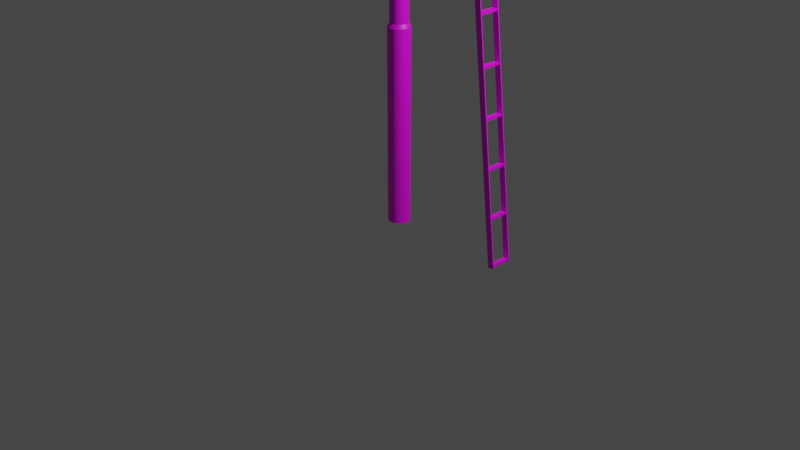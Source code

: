 # Source: RD_Sig_Sem_Pole_Lat_10m.blend  (saved by Blender 2.83.18; exported with 4.5.12 LTS)
import bpy
from mathutils import Matrix  # noqa: F401  (used for matrix-valued properties, if any)

bpy.ops.wm.read_factory_settings(use_empty=True)
scene = bpy.context.scene
scene.name = 'Scene'

# ---- collections
col_collection = bpy.data.collections.new('Collection'); scene.collection.children.link(col_collection)

# ---- images (referenced by path relative to the original .blend; pixels are not part of the script)
import os
ASSET_DIR = os.environ.get("B2B_ASSET_DIR", "")  # directory of the original .blend (textures are referenced by path, not embedded)
HERE = os.path.dirname(os.path.abspath(__file__))  # packed textures are extracted next to this script under _unpacked/

def load_image(name, relpath, width, height, colorspace="sRGB"):
    """Load a texture the original file referenced (path relative to the .blend, or extracted next to this script)."""
    p = next((c for c in (os.path.join(HERE, relpath), os.path.join(ASSET_DIR, relpath)) if relpath and os.path.exists(c)), "")
    if p:
        img = bpy.data.images.load(p, check_existing=True)
        img.name = name
    else:  # same state as the original file: an image datablock whose file is absent (Cycles renders it pink)
        img = bpy.data.images.new(name, width, height)
        img.source = "FILE"
        img.filepath = "//" + (relpath or name)
    img.colorspace_settings.name = colorspace
    return img
img_posttex_tga = load_image('PostTex.tga', 'PostTex.tga', 1024, 1024, 'sRGB')

# ---- materials (node trees are filled in below, after node groups)
mat_posttex = bpy.data.materials.new('PostTex')
mat_posttex.use_transparent_shadow = False

# ---- node groups
ng_auto_smooth = bpy.data.node_groups.new('Auto Smooth', 'GeometryNodeTree')
_s = ng_auto_smooth.interface.new_socket(name='Geometry', in_out='OUTPUT', socket_type='NodeSocketGeometry')
_s = ng_auto_smooth.interface.new_socket(name='Geometry', in_out='INPUT', socket_type='NodeSocketGeometry')
_s = ng_auto_smooth.interface.new_socket(name='Angle', in_out='INPUT', socket_type='NodeSocketFloat')
_s.subtype = 'ANGLE'
_s.min_value = 0.0
_s.max_value = 3.142
ng_auto_smooth.is_modifier = True
_N = ng_auto_smooth.nodes; _L = ng_auto_smooth.links
n0 = _N.new('NodeGroupOutput'); n0.name = 'Group Output'; n0.location = (480, -100)
n1 = _N.new('NodeGroupInput'); n1.name = 'Group Input'; n1.location = (-420, -300)
n2 = _N.new('NodeGroupInput'); n2.name = 'Group Input.001'; n2.location = (-60, -100)
n3 = _N.new('GeometryNodeSetShadeSmooth'); n3.name = 'Set Shade Smooth'; n3.location = (120, -100)
n3.domain = 'EDGE'
n4 = _N.new('GeometryNodeSetShadeSmooth'); n4.name = 'Set Shade Smooth.001'; n4.location = (300, -100)
n5 = _N.new('GeometryNodeInputMeshEdgeAngle'); n5.name = 'Edge Angle'; n5.location = (-420, -220)
n6 = _N.new('GeometryNodeInputEdgeSmooth'); n6.name = 'Is Edge Smooth'; n6.location = (-60, -160)
n7 = _N.new('GeometryNodeInputShadeSmooth'); n7.name = 'Is Face Smooth'; n7.location = (-240, -340)
n8 = _N.new('FunctionNodeBooleanMath'); n8.name = 'Boolean Math'; n8.location = (-60, -220)
n9 = _N.new('FunctionNodeCompare'); n9.name = 'Compare'; n9.location = (-240, -180)
n9.operation = 'LESS_EQUAL'
_L.new(n5.outputs[0], n9.inputs[0])
_L.new(n4.outputs[0], n0.inputs[0])
_L.new(n1.outputs[1], n9.inputs[1])
_L.new(n9.outputs[0], n8.inputs[0])
_L.new(n7.outputs[0], n8.inputs[1])
_L.new(n2.outputs[0], n3.inputs[0])
_L.new(n6.outputs[0], n3.inputs[1])
_L.new(n3.outputs[0], n4.inputs[0])
_L.new(n8.outputs[0], n3.inputs[2])
n0.is_active_output = True

# ---- material node trees
mat_posttex.use_nodes = True; mat_posttex.node_tree.nodes.clear()
_N = mat_posttex.node_tree.nodes; _L = mat_posttex.node_tree.links
n0 = _N.new('ShaderNodeBsdfPrincipled'); n0.name = 'Principled BSDF'; n0.location = (10, 300)
n0.distribution = 'GGX'
n0.subsurface_method = 'BURLEY'
n0.inputs[3].default_value = 1.45
n0.inputs[27].default_value = (0.0, 0.0, 0.0, 1.0)
n0.inputs[28].default_value = 1.0
n1 = _N.new('ShaderNodeOutputMaterial'); n1.name = 'Material Output'; n1.location = (300, 300)
n2 = _N.new('ShaderNodeTexImage'); n2.name = 'Image Texture'; n2.location = (-280, 278)
n2.image = img_posttex_tga
_L.new(n0.outputs[0], n1.inputs[0])
_L.new(n2.outputs[0], n0.inputs[0])
n1.is_active_output = True

# ---- world
world_world = bpy.data.worlds.new('World'); scene.world = world_world
world_world.use_nodes = True; world_world.node_tree.nodes.clear()
_N = world_world.node_tree.nodes; _L = world_world.node_tree.links
n0 = _N.new('ShaderNodeOutputWorld'); n0.name = 'World Output'; n0.location = (300, 300)
n1 = _N.new('ShaderNodeBackground'); n1.name = 'Background'; n1.location = (10, 300)
n1.inputs[0].default_value = (0.05088, 0.05088, 0.05088, 1.0)
_L.new(n1.outputs[0], n0.inputs[0])
n0.is_active_output = True
world_world.color = (0.05088, 0.05088, 0.05088)
world_world.use_sun_shadow = False
world_world.sun_shadow_jitter_overblur = 0.0

# ---- cameras
cam_camera = bpy.data.cameras.new('Camera')
cam_camera.clip_end = 100.0
cam_camera.ortho_scale = 7.314

# ---- lights
light_light = bpy.data.lights.new('Light', 'POINT')
light_light.transmission_factor = 0.0
light_light.energy = 1000.0
light_light.shadow_soft_size = 0.1
light_light.shadow_maximum_resolution = 0.006
light_light.use_absolute_resolution = True

# ---- meshes
me_circle_003 = bpy.data.meshes.new('Circle.003')
me_circle_003.from_pydata([(0.01488, 0.113, 0.0), (-0.01488, 0.113, 0.0), (-0.04362, 0.1053, 0.0), (-0.06939, 0.09043, 0.0), (-0.09043, 0.06939, 0.0), (-0.1053, 0.04362, 0.0), (-0.113, 0.01488, 0.0), (-0.113, -0.01488, 0.0), (-0.1053, -0.04362, 0.0), (-0.09043, -0.06939, 0.0), (-0.06939, -0.09043, 0.0), (-0.04362, -0.1053, 0.0), (-0.01488, -0.113, 0.0), (0.01488, -0.113, 0.0), (0.04362, -0.1053, 0.0), (0.06939, -0.09043, 0.0), (0.09043, -0.06939, 0.0), (0.1053, -0.04362, 0.0), (0.113, -0.01488, 0.0), (0.113, 0.01488, 0.0), (0.1053, 0.04362, 0.0), (0.09043, 0.06939, 0.0), (0.06939, 0.09043, 0.0), (0.04362, 0.1053, 0.0), (0.01488, 0.113, 2.0), (-0.01488, 0.113, 2.0), (-0.04362, 0.1053, 2.0), (-0.06939, 0.09043, 2.0), (-0.09043, 0.06939, 2.0), (-0.1053, 0.04362, 2.0), (-0.113, 0.01488, 2.0), (-0.113, -0.01488, 2.0), (-0.1053, -0.04362, 2.0), (-0.09043, -0.06939, 2.0), (-0.06939, -0.09043, 2.0), (-0.04362, -0.1053, 2.0), (-0.01488, -0.113, 2.0), (0.01488, -0.113, 2.0), (0.04362, -0.1053, 2.0), (0.06939, -0.09043, 2.0), (0.09043, -0.06939, 2.0), (0.1053, -0.04362, 2.0), (0.113, -0.01488, 2.0), (0.113, 0.01488, 2.0), (0.1053, 0.04362, 2.0), (0.09043, 0.06939, 2.0), (0.06939, 0.09043, 2.0), (0.04362, 0.1053, 2.0), (0.01221, 0.09271, 2.04), (-0.01221, 0.09271, 2.04), (-0.03578, 0.08639, 2.04), (-0.05692, 0.07419, 2.04), (-0.07419, 0.05692, 2.04), (-0.08639, 0.03578, 2.04), (-0.09271, 0.01221, 2.04), (-0.09271, -0.01221, 2.04), (-0.08639, -0.03578, 2.04), (-0.07419, -0.05692, 2.04), (-0.05692, -0.07419, 2.04), (-0.03578, -0.08639, 2.04), (-0.01221, -0.09271, 2.04), (0.01221, -0.09271, 2.04), (0.03578, -0.08639, 2.04), (0.05692, -0.07419, 2.04), (0.07419, -0.05692, 2.04), (0.08639, -0.03578, 2.04), (0.09271, -0.01221, 2.04), (0.09271, 0.01221, 2.04), (0.08639, 0.03578, 2.04), (0.07419, 0.05692, 2.04), (0.05692, 0.07419, 2.04), (0.03578, 0.08639, 2.04), (0.01221, 0.09271, 10.4), (-0.01221, 0.09271, 10.4), (-0.03578, 0.08639, 10.4), (-0.05692, 0.07419, 10.4), (-0.07419, 0.05692, 10.4), (-0.08639, 0.03578, 10.4), (-0.09271, 0.01221, 10.4), (-0.09271, -0.01221, 10.4), (-0.08639, -0.03578, 10.4), (-0.07419, -0.05692, 10.4), (-0.05692, -0.07419, 10.4), (-0.03578, -0.08639, 10.4), (-0.01221, -0.09271, 10.4), (0.01221, -0.09271, 10.4), (0.03578, -0.08639, 10.4), (0.05692, -0.07419, 10.4), (0.07419, -0.05692, 10.4), (0.08639, -0.03578, 10.4), (0.09271, -0.01221, 10.4), (0.09271, 0.01221, 10.4), (0.08639, 0.03578, 10.4), (0.07419, 0.05692, 10.4), (0.05692, 0.07419, 10.4), (0.03578, 0.08639, 10.4), (0.01366, 0.1038, 10.4), (-0.01366, 0.1038, 10.4), (-0.04005, 0.09669, 10.4), (-0.06371, 0.08303, 10.4), (-0.08303, 0.06371, 10.4), (-0.09669, 0.04005, 10.4), (-0.1038, 0.01366, 10.4), (-0.1038, -0.01366, 10.4), (-0.09669, -0.04005, 10.4), (-0.08303, -0.06371, 10.4), (-0.06371, -0.08303, 10.4), (-0.04005, -0.09669, 10.4), (-0.01366, -0.1038, 10.4), (0.01366, -0.1038, 10.4), (0.04005, -0.09669, 10.4), (0.06371, -0.08303, 10.4), (0.08303, -0.06371, 10.4), (0.09669, -0.04005, 10.4), (0.1038, -0.01366, 10.4), (0.1038, 0.01366, 10.4), (0.09669, 0.04005, 10.4), (0.08303, 0.06371, 10.4), (0.06371, 0.08303, 10.4), (0.04005, 0.09669, 10.4), (0.01366, 0.1038, 10.43), (-0.01366, 0.1038, 10.43), (-0.04005, 0.09669, 10.43), (-0.06371, 0.08303, 10.43), (-0.08303, 0.06371, 10.43), (-0.09669, 0.04005, 10.43), (-0.1038, 0.01366, 10.43), (-0.1038, -0.01366, 10.43), (-0.09669, -0.04005, 10.43), (-0.08303, -0.06371, 10.43), (-0.06371, -0.08303, 10.43), (-0.04005, -0.09669, 10.43), (-0.01366, -0.1038, 10.43), (0.01366, -0.1038, 10.43), (0.04005, -0.09669, 10.43), (0.06371, -0.08303, 10.43), (0.08303, -0.06371, 10.43), (0.09669, -0.04005, 10.43), (0.1038, -0.01366, 10.43), (0.1038, 0.01366, 10.43), (0.09669, 0.04005, 10.43), (0.08303, 0.06371, 10.43), (0.06371, 0.08303, 10.43), (0.04005, 0.09669, 10.43), (-1.49e-08, -3.353e-08, 10.52)], [], [(15, 39, 38, 14), (8, 32, 31, 7), (23, 47, 46, 22), (1, 25, 24, 0), (16, 40, 39, 15), (9, 33, 32, 8), (0, 24, 47, 23), (2, 26, 25, 1), (17, 41, 40, 16), (10, 34, 33, 9), (3, 27, 26, 2), (18, 42, 41, 17), (11, 35, 34, 10), (4, 28, 27, 3), (19, 43, 42, 18), (12, 36, 35, 11), (5, 29, 28, 4), (20, 44, 43, 19), (13, 37, 36, 12), (6, 30, 29, 5), (21, 45, 44, 20), (14, 38, 37, 13), (7, 31, 30, 6), (22, 46, 45, 21), (30, 54, 53, 29), (45, 69, 68, 44), (38, 62, 61, 37), (31, 55, 54, 30), (46, 70, 69, 45), (39, 63, 62, 38), (32, 56, 55, 31), (47, 71, 70, 46), (25, 49, 48, 24), (40, 64, 63, 39), (33, 57, 56, 32), (24, 48, 71, 47), (26, 50, 49, 25), (41, 65, 64, 40), (34, 58, 57, 33), (27, 51, 50, 26), (42, 66, 65, 41), (35, 59, 58, 34), (28, 52, 51, 27), (43, 67, 66, 42), (36, 60, 59, 35), (29, 53, 52, 28), (44, 68, 67, 43), (37, 61, 60, 36), (65, 89, 88, 64), (58, 82, 81, 57), (51, 75, 74, 50), (66, 90, 89, 65), (59, 83, 82, 58), (52, 76, 75, 51), (67, 91, 90, 66), (60, 84, 83, 59), (53, 77, 76, 52), (68, 92, 91, 67), (61, 85, 84, 60), (54, 78, 77, 53), (69, 93, 92, 68), (62, 86, 85, 61), (55, 79, 78, 54), (70, 94, 93, 69), (63, 87, 86, 62), (56, 80, 79, 55), (71, 95, 94, 70), (49, 73, 72, 48), (64, 88, 87, 63), (57, 81, 80, 56), (48, 72, 95, 71), (50, 74, 73, 49), (81, 105, 104, 80), (72, 96, 119, 95), (74, 98, 97, 73), (89, 113, 112, 88), (82, 106, 105, 81), (75, 99, 98, 74), (90, 114, 113, 89), (83, 107, 106, 82), (76, 100, 99, 75), (91, 115, 114, 90), (84, 108, 107, 83), (77, 101, 100, 76), (92, 116, 115, 91), (85, 109, 108, 84), (78, 102, 101, 77), (93, 117, 116, 92), (86, 110, 109, 85), (79, 103, 102, 78), (94, 118, 117, 93), (87, 111, 110, 86), (80, 104, 103, 79), (95, 119, 118, 94), (73, 97, 96, 72), (88, 112, 111, 87), (116, 140, 139, 115), (109, 133, 132, 108), (102, 126, 125, 101), (117, 141, 140, 116), (110, 134, 133, 109), (103, 127, 126, 102), (118, 142, 141, 117), (111, 135, 134, 110), (104, 128, 127, 103), (119, 143, 142, 118), (97, 121, 120, 96), (112, 136, 135, 111), (105, 129, 128, 104), (96, 120, 143, 119), (98, 122, 121, 97), (113, 137, 136, 112), (106, 130, 129, 105), (99, 123, 122, 98), (114, 138, 137, 113), (107, 131, 130, 106), (100, 124, 123, 99), (115, 139, 138, 114), (108, 132, 131, 107), (101, 125, 124, 100), (120, 121, 144), (121, 122, 144), (122, 123, 144), (123, 124, 144), (124, 125, 144), (125, 126, 144), (126, 127, 144), (127, 128, 144), (128, 129, 144), (129, 130, 144), (130, 131, 144), (131, 132, 144), (132, 133, 144), (133, 134, 144), (134, 135, 144), (135, 136, 144), (136, 137, 144), (137, 138, 144), (138, 139, 144), (144, 139, 140), (140, 141, 144), (141, 142, 144), (142, 143, 144), (143, 120, 144)])
me_circle_003.polygons.foreach_set('use_smooth', [True] * 144)
_uv = me_circle_003.uv_layers.new(name='UVMap')
_uv.uv.foreach_set('vector', [0.07133, -0.6961, 0.07133, 1.989, 0.09665, 1.987, 0.09665, -0.6984, 0.06124, -0.697, 0.06124, 1.988, 0.09225, 1.987, 0.09225, -0.6987, 0.1698, -0.6995, 0.1698, 1.986, 0.1352, 1.987, 0.1352, -0.6987, 0.2402, -0.6987, 0.2402, 1.987, 0.2056, 1.986, 0.2056, -0.6995, 0.2376, -0.7001, 0.2376, 1.985, 0.2686, 1.987, 0.2686, -0.6984, 0.03592, -0.6947, 0.03592, 1.991, 0.06124, 1.988, 0.06124, -0.697, 0.2056, -0.6995, 0.2056, 1.986, 0.1698, 1.986, 0.1698, -0.6995, 0.2712, -0.697, 0.2712, 1.988, 0.2402, 1.987, 0.2402, -0.6987, 0.203, -0.7009, 0.203, 1.984, 0.2376, 1.985, 0.2376, -0.7001, 0.2326, -0.7001, 0.2326, 1.985, 0.2636, 1.987, 0.2636, -0.6984, 0.2965, -0.6947, 0.2965, 1.991, 0.2712, 1.988, 0.2712, -0.697, 0.1672, -0.7009, 0.1672, 1.984, 0.203, 1.984, 0.203, -0.7009, 0.198, -0.7009, 0.198, 1.984, 0.2326, 1.985, 0.2326, -0.7001, 0.1972, -0.6987, 0.1972, 1.987, 0.2282, 1.988, 0.2282, -0.697, 0.1326, -0.7001, 0.1326, 1.985, 0.1672, 1.984, 0.1672, -0.7009, 0.1622, -0.7009, 0.1622, 1.984, 0.198, 1.984, 0.198, -0.7009, 0.1626, -0.6995, 0.1626, 1.986, 0.1972, 1.987, 0.1972, -0.6987, 0.1016, -0.6984, 0.1016, 1.987, 0.1326, 1.985, 0.1326, -0.7001, 0.1277, -0.7001, 0.1277, 1.985, 0.1622, 1.984, 0.1622, -0.7009, 0.1268, -0.6995, 0.1268, 1.986, 0.1626, 1.986, 0.1626, -0.6995, 0.07631, -0.6961, 0.07631, 1.989, 0.1016, 1.987, 0.1016, -0.6984, 0.09665, -0.6984, 0.09665, 1.987, 0.1277, 1.985, 0.1277, -0.7001, 0.09225, -0.6987, 0.09225, 1.987, 0.1268, 1.986, 0.1268, -0.6995, 0.1352, -0.6987, 0.1352, 1.987, 0.1042, 1.988, 0.1042, -0.697, 0.1268, 1.986, 0.1301, 2.042, 0.1594, 2.042, 0.1626, 1.986, 0.1042, 1.988, 0.1192, 2.044, 0.09844, 2.045, 0.07889, 1.991, 0.09665, 1.987, 0.1116, 2.042, 0.1371, 2.041, 0.1277, 1.985, 0.09225, 1.987, 0.1017, 2.042, 0.1301, 2.042, 0.1268, 1.986, 0.1352, 1.987, 0.1446, 2.042, 0.1192, 2.044, 0.1042, 1.988, 0.07133, 1.989, 0.09088, 2.044, 0.1116, 2.042, 0.09665, 1.987, 0.06124, 1.988, 0.07624, 2.044, 0.1017, 2.042, 0.09225, 1.987, 0.1698, 1.986, 0.173, 2.042, 0.1446, 2.042, 0.1352, 1.987, 0.2402, 1.987, 0.2308, 2.042, 0.2024, 2.042, 0.2056, 1.986, 0.2376, 1.985, 0.2282, 2.041, 0.2536, 2.042, 0.2686, 1.987, 0.03592, 1.991, 0.05548, 2.045, 0.07624, 2.044, 0.06124, 1.988, 0.2056, 1.986, 0.2024, 2.042, 0.173, 2.042, 0.1698, 1.986, 0.2712, 1.988, 0.2562, 2.044, 0.2308, 2.042, 0.2402, 1.987, 0.203, 1.984, 0.1998, 2.04, 0.2282, 2.041, 0.2376, 1.985, 0.2326, 1.985, 0.2232, 2.041, 0.2486, 2.042, 0.2636, 1.987, 0.2282, 1.988, 0.2132, 2.044, 0.234, 2.045, 0.2536, 1.991, 0.1672, 1.984, 0.1704, 2.04, 0.1998, 2.04, 0.203, 1.984, 0.198, 1.984, 0.1948, 2.04, 0.2232, 2.041, 0.2326, 1.985, 0.1972, 1.987, 0.1878, 2.042, 0.2132, 2.044, 0.2282, 1.988, 0.1326, 1.985, 0.1421, 2.041, 0.1704, 2.04, 0.1672, 1.984, 0.1622, 1.984, 0.1655, 2.04, 0.1948, 2.04, 0.198, 1.984, 0.1626, 1.986, 0.1594, 2.042, 0.1878, 2.042, 0.1972, 1.987, 0.1016, 1.987, 0.1166, 2.042, 0.1421, 2.041, 0.1326, 1.985, 0.1277, 1.985, 0.1371, 2.041, 0.1655, 2.04, 0.1622, 1.984, 0.4957, -5.421, 0.4957, 4.164, 0.5222, 4.165, 0.5222, -5.421, 0.5068, -5.416, 0.5068, 4.17, 0.5306, 4.171, 0.5306, -5.415, 0.4052, 4.169, 0.4052, -5.416, 0.3858, -5.418, 0.3858, 4.168, 0.4682, -5.421, 0.4682, 4.164, 0.4957, 4.164, 0.4957, -5.421, 0.4802, -5.417, 0.4802, 4.169, 0.5068, 4.17, 0.5068, -5.416, 0.429, 4.171, 0.429, -5.415, 0.4052, -5.416, 0.4052, 4.169, 0.4417, -5.421, 0.4417, 4.165, 0.4682, 4.164, 0.4682, -5.421, 0.4528, -5.417, 0.4528, 4.169, 0.4802, 4.169, 0.4802, -5.417, 0.4555, 4.171, 0.4555, -5.415, 0.429, -5.415, 0.429, 4.171, 0.4179, -5.42, 0.4179, 4.166, 0.4417, 4.165, 0.4417, -5.421, 0.4263, -5.416, 0.4263, 4.17, 0.4528, 4.169, 0.4528, -5.417, 0.483, 4.171, 0.483, -5.415, 0.4555, -5.415, 0.4555, 4.171, 0.3893, 4.169, 0.3893, -5.416, 0.3698, -5.418, 0.3698, 4.168, 0.4025, -5.415, 0.4025, 4.171, 0.4263, 4.17, 0.4263, -5.416, 0.5095, 4.171, 0.5095, -5.415, 0.483, -5.415, 0.483, 4.171, 0.413, 4.171, 0.413, -5.415, 0.3893, -5.416, 0.3893, 4.169, 0.3831, -5.413, 0.3831, 4.172, 0.4025, 4.171, 0.4025, -5.415, 0.5333, 4.169, 0.5333, -5.416, 0.5095, -5.415, 0.5095, 4.171, 0.4396, 4.171, 0.4396, -5.415, 0.413, -5.415, 0.413, 4.171, 0.4936, 4.171, 0.4936, -5.415, 0.467, -5.415, 0.467, 4.171, 0.5222, -5.421, 0.5222, 4.165, 0.546, 4.166, 0.546, -5.42, 0.5527, 4.168, 0.5527, -5.418, 0.5333, -5.416, 0.5333, 4.169, 0.467, 4.171, 0.467, -5.415, 0.4396, -5.415, 0.4396, 4.171, 0.5173, 4.169, 0.5173, -5.416, 0.4936, -5.415, 0.4936, 4.171, 0.9411, 0.1914, 0.9535, 0.1931, 0.9535, 0.1617, 0.9411, 0.1634, 0.7728, 0.09206, 0.7651, 0.08189, 0.7434, 0.1041, 0.7533, 0.1119, 0.8231, 0.07076, 0.8214, 0.05805, 0.7917, 0.06618, 0.7965, 0.07802, 0.7728, 0.2627, 0.7651, 0.2729, 0.7917, 0.2886, 0.7965, 0.2768, 0.934, 0.2186, 0.9456, 0.2235, 0.9535, 0.1931, 0.9411, 0.1914, 0.8505, 0.07076, 0.8522, 0.05805, 0.8214, 0.05805, 0.8231, 0.07076, 0.7533, 0.2429, 0.7434, 0.2507, 0.7651, 0.2729, 0.7728, 0.2627, 0.9202, 0.2429, 0.9302, 0.2507, 0.9456, 0.2235, 0.934, 0.2186, 0.877, 0.07802, 0.8818, 0.06618, 0.8522, 0.05805, 0.8505, 0.07076, 0.7396, 0.2186, 0.728, 0.2235, 0.7434, 0.2507, 0.7533, 0.2429, 0.9008, 0.2627, 0.9085, 0.2729, 0.9302, 0.2507, 0.9202, 0.2429, 0.9008, 0.09206, 0.9085, 0.08189, 0.8818, 0.06618, 0.877, 0.07802, 0.7325, 0.1914, 0.7201, 0.1931, 0.728, 0.2235, 0.7396, 0.2186, 0.877, 0.2768, 0.8818, 0.2886, 0.9085, 0.2729, 0.9008, 0.2627, 0.9202, 0.1119, 0.9302, 0.1041, 0.9085, 0.08189, 0.9008, 0.09206, 0.7325, 0.1634, 0.7201, 0.1617, 0.7201, 0.1931, 0.7325, 0.1914, 0.8505, 0.284, 0.8522, 0.2968, 0.8818, 0.2886, 0.877, 0.2768, 0.934, 0.1362, 0.9456, 0.1313, 0.9302, 0.1041, 0.9202, 0.1119, 0.7396, 0.1362, 0.728, 0.1313, 0.7201, 0.1617, 0.7325, 0.1634, 0.8231, 0.284, 0.8214, 0.2968, 0.8522, 0.2968, 0.8505, 0.284, 0.9411, 0.1634, 0.9535, 0.1617, 0.9456, 0.1313, 0.934, 0.1362, 0.7533, 0.1119, 0.7434, 0.1041, 0.728, 0.1313, 0.7396, 0.1362, 0.7965, 0.07802, 0.7917, 0.06618, 0.7651, 0.08189, 0.7728, 0.09206, 0.7965, 0.2768, 0.7917, 0.2886, 0.8214, 0.2968, 0.8231, 0.284, 0.8609, 0.8254, 0.8312, 0.8254, 0.8325, 0.8526, 0.8621, 0.8526, 0.8621, 0.706, 0.8325, 0.706, 0.8331, 0.7364, 0.8628, 0.7364, 0.8628, 0.3766, 0.8331, 0.3766, 0.8331, 0.408, 0.8628, 0.408, 0.722, 0.51, 0.7516, 0.51, 0.7534, 0.4878, 0.7238, 0.4878, 0.8609, 0.6788, 0.8312, 0.6788, 0.8325, 0.706, 0.8621, 0.706, 0.8621, 0.3462, 0.8325, 0.3462, 0.8331, 0.3766, 0.8628, 0.3766, 0.7207, 0.5372, 0.7504, 0.5372, 0.7516, 0.51, 0.722, 0.51, 0.8591, 0.6566, 0.8295, 0.6566, 0.8312, 0.6788, 0.8609, 0.6788, 0.8609, 0.319, 0.8312, 0.319, 0.8325, 0.3462, 0.8621, 0.3462, 0.7201, 0.5676, 0.7497, 0.5676, 0.7504, 0.5372, 0.7207, 0.5372, 0.7207, 0.6294, 0.7504, 0.6294, 0.7497, 0.599, 0.7201, 0.599, 0.8621, 0.9447, 0.8325, 0.9447, 0.8312, 0.972, 0.8609, 0.972, 0.8591, 0.2968, 0.8295, 0.2968, 0.8312, 0.319, 0.8609, 0.319, 0.7201, 0.599, 0.7497, 0.599, 0.7497, 0.5676, 0.7201, 0.5676, 0.722, 0.6566, 0.7516, 0.6566, 0.7504, 0.6294, 0.7207, 0.6294, 0.8628, 0.9144, 0.8331, 0.9144, 0.8325, 0.9447, 0.8621, 0.9447, 0.8621, 0.7982, 0.8325, 0.7982, 0.8312, 0.8254, 0.8609, 0.8254, 0.8609, 0.4656, 0.8312, 0.4656, 0.8295, 0.4878, 0.8591, 0.4878, 0.8628, 0.8829, 0.8331, 0.8829, 0.8331, 0.9144, 0.8628, 0.9144, 0.8628, 0.7678, 0.8331, 0.7678, 0.8325, 0.7982, 0.8621, 0.7982, 0.8621, 0.4383, 0.8325, 0.4383, 0.8312, 0.4656, 0.8609, 0.4656, 0.8621, 0.8526, 0.8325, 0.8526, 0.8331, 0.8829, 0.8628, 0.8829, 0.8628, 0.7364, 0.8331, 0.7364, 0.8331, 0.7678, 0.8628, 0.7678, 0.8628, 0.408, 0.8331, 0.408, 0.8325, 0.4383, 0.8621, 0.4383, 0.7497, 0.599, 0.7504, 0.6294, 0.8628, 0.5833, 0.7504, 0.6294, 0.7516, 0.6566, 0.8628, 0.5833, 0.8295, 0.4878, 0.8312, 0.4656, 0.7201, 0.3923, 0.8312, 0.4656, 0.8325, 0.4383, 0.7201, 0.3923, 0.8325, 0.4383, 0.8331, 0.408, 0.7201, 0.3923, 0.8331, 0.408, 0.8331, 0.3766, 0.7201, 0.3923, 0.8331, 0.3766, 0.8325, 0.3462, 0.7201, 0.3923, 0.8325, 0.3462, 0.8312, 0.319, 0.7201, 0.3923, 0.8312, 0.319, 0.8295, 0.2968, 0.7201, 0.3923, 0.8312, 0.8254, 0.8325, 0.7982, 0.7201, 0.7521, 0.8325, 0.7982, 0.8331, 0.7678, 0.7201, 0.7521, 0.8331, 0.7678, 0.8331, 0.7364, 0.7201, 0.7521, 0.8331, 0.7364, 0.8325, 0.706, 0.7201, 0.7521, 0.8325, 0.706, 0.8312, 0.6788, 0.7201, 0.7521, 0.8312, 0.6788, 0.8295, 0.6566, 0.7201, 0.7521, 0.8312, 0.972, 0.8325, 0.9447, 0.7201, 0.8987, 0.8325, 0.9447, 0.8331, 0.9144, 0.7201, 0.8987, 0.8331, 0.9144, 0.8331, 0.8829, 0.7201, 0.8987, 0.8331, 0.8829, 0.8325, 0.8526, 0.7201, 0.8987, 0.7201, 0.8987, 0.8325, 0.8526, 0.8312, 0.8254, 0.7534, 0.4878, 0.7516, 0.51, 0.8628, 0.5833, 0.7516, 0.51, 0.7504, 0.5372, 0.8628, 0.5833, 0.7504, 0.5372, 0.7497, 0.5676, 0.8628, 0.5833, 0.7497, 0.5676, 0.7497, 0.599, 0.8628, 0.5833])
me_circle_003.materials.append(mat_posttex)
me_circle_003.use_remesh_fix_poles = True
me_circle_003.use_remesh_preserve_attributes = False
me_circle_003.use_mirror_vertex_groups = False
me_circle_003.update()
me_circle_002 = bpy.data.meshes.new('Circle.002')
me_circle_002.from_pydata([(0.01221, 0.09271, -0.02758), (-0.01221, 0.09271, -0.02758), (-0.03578, 0.08639, -0.02758), (-0.05692, 0.07419, -0.02758), (-0.07419, 0.05692, -0.02758), (-0.08639, 0.03578, -0.02758), (-0.09271, 0.01221, -0.02758), (-0.09271, -0.01221, -0.02758), (-0.08639, -0.03578, -0.02758), (-0.07419, -0.05692, -0.02758), (-0.05692, -0.07419, -0.02758), (-0.03578, -0.08639, -0.02758), (-0.01221, -0.09271, -0.02758), (0.01221, -0.09271, -0.02758), (0.03578, -0.08639, -0.02758), (0.05692, -0.07419, -0.02758), (0.07419, -0.05692, -0.02758), (0.08639, -0.03578, -0.02758), (0.09271, -0.01221, -0.02758), (0.09271, 0.01221, -0.02758), (0.08639, 0.03578, -0.02758), (0.07419, 0.05692, -0.02758), (0.05692, 0.07419, -0.02758), (0.03578, 0.08639, -0.02758), (0.01221, 0.09271, 1.669e-06), (-0.01221, 0.09271, 1.669e-06), (-0.03578, 0.08639, 1.669e-06), (-0.05692, 0.07419, 1.669e-06), (-0.07419, 0.05692, 1.669e-06), (-0.08639, 0.03578, 1.669e-06), (-0.09271, 0.01221, 1.669e-06), (-0.09271, -0.01221, 1.669e-06), (-0.08639, -0.03578, 1.669e-06), (-0.07419, -0.05692, 1.669e-06), (-0.05692, -0.07419, 1.669e-06), (-0.03578, -0.08639, 1.669e-06), (-0.01221, -0.09271, 1.669e-06), (0.01221, -0.09271, 1.669e-06), (0.03578, -0.08639, 1.669e-06), (0.05692, -0.07419, 1.669e-06), (0.07419, -0.05692, 1.669e-06), (0.08639, -0.03578, 1.669e-06), (0.09271, -0.01221, 1.669e-06), (0.09271, 0.01221, 1.669e-06), (0.08639, 0.03578, 1.669e-06), (0.07419, 0.05692, 1.669e-06), (0.05692, 0.07419, 1.669e-06), (0.03578, 0.08639, 1.669e-06), (0.01406, 0.1068, -0.02758), (-0.01406, 0.1068, -0.02758), (-0.04121, 0.09948, -0.02758), (-0.06555, 0.08543, -0.02758), (-0.08543, 0.06555, -0.02758), (-0.09948, 0.04121, -0.02758), (-0.1068, 0.01406, -0.02758), (-0.1068, -0.01406, -0.02758), (-0.09948, -0.04121, -0.02758), (-0.08543, -0.06555, -0.02758), (-0.06555, -0.08543, -0.02758), (-0.04121, -0.09948, -0.02758), (-0.01406, -0.1068, -0.02758), (0.01406, -0.1068, -0.02758), (0.04121, -0.09948, -0.02758), (0.06555, -0.08543, -0.02758), (0.08543, -0.06555, -0.02758), (0.09948, -0.04121, -0.02758), (0.1068, -0.01406, -0.02758), (0.1068, 0.01406, -0.02758), (0.09948, 0.04121, -0.02758), (0.08543, 0.06555, -0.02758), (0.06555, 0.08543, -0.02758), (0.04121, 0.09948, -0.02758), (0.01406, 0.1068, 1.669e-06), (-0.01406, 0.1068, 1.669e-06), (-0.04121, 0.09948, 1.669e-06), (-0.06555, 0.08543, 1.669e-06), (-0.08543, 0.06555, 1.669e-06), (-0.09948, 0.04121, 1.669e-06), (-0.1068, 0.01406, 1.669e-06), (-0.1068, -0.01406, 1.669e-06), (-0.09948, -0.04121, 1.669e-06), (-0.08543, -0.06555, 1.669e-06), (-0.06555, -0.08543, 1.669e-06), (-0.04121, -0.09948, 1.669e-06), (-0.01406, -0.1068, 1.669e-06), (0.01406, -0.1068, 1.669e-06), (0.04121, -0.09948, 1.669e-06), (0.06555, -0.08543, 1.669e-06), (0.08543, -0.06555, 1.669e-06), (0.09948, -0.04121, 1.669e-06), (0.1068, -0.01406, 1.669e-06), (0.1068, 0.01406, 1.669e-06), (0.09948, 0.04121, 1.669e-06), (0.08543, 0.06555, 1.669e-06), (0.06555, 0.08543, 1.669e-06), (0.04121, 0.09948, 1.669e-06), (0.01354, -0.2389, -0.02758), (-0.01354, -0.2389, -0.02758), (0.01354, -0.2389, 1.669e-06), (-0.01354, -0.2389, 1.669e-06)], [(16, 40), (41, 17), (9, 33), (34, 10), (2, 26), (27, 3), (42, 18), (35, 11), (28, 4), (43, 19), (36, 12), (29, 5), (44, 20), (37, 13), (30, 6), (45, 21), (38, 14), (31, 7), (46, 22), (39, 15), (32, 8), (47, 23), (0, 24), (25, 1)], [(65, 89, 88, 64), (58, 82, 81, 57), (51, 75, 74, 50), (66, 90, 89, 65), (59, 83, 82, 58), (52, 76, 75, 51), (67, 91, 90, 66), (60, 84, 83, 59), (53, 77, 76, 52), (68, 92, 91, 67), (85, 98, 96, 61), (54, 78, 77, 53), (69, 93, 92, 68), (62, 86, 85, 61), (55, 79, 78, 54), (70, 94, 93, 69), (63, 87, 86, 62), (56, 80, 79, 55), (71, 95, 94, 70), (49, 73, 72, 48), (64, 88, 87, 63), (57, 81, 80, 56), (48, 72, 95, 71), (50, 74, 73, 49), (2, 50, 49, 1), (28, 76, 77, 29), (16, 64, 63, 15), (42, 90, 91, 43), (3, 51, 50, 2), (29, 77, 78, 30), (17, 65, 64, 16), (43, 91, 92, 44), (4, 52, 51, 3), (30, 78, 79, 31), (18, 66, 65, 17), (44, 92, 93, 45), (5, 53, 52, 4), (31, 79, 80, 32), (19, 67, 66, 18), (45, 93, 94, 46), (6, 54, 53, 5), (32, 80, 81, 33), (20, 68, 67, 19), (46, 94, 95, 47), (7, 55, 54, 6), (33, 81, 82, 34), (21, 69, 68, 20), (47, 95, 72, 24), (8, 56, 55, 7), (34, 82, 83, 35), (22, 70, 69, 21), (9, 57, 56, 8), (35, 83, 84, 36), (23, 71, 70, 22), (10, 58, 57, 9), (36, 84, 85, 37), (0, 48, 71, 23), (11, 59, 58, 10), (37, 85, 86, 38), (24, 72, 73, 25), (12, 60, 59, 11), (38, 86, 87, 39), (25, 73, 74, 26), (13, 61, 60, 12), (39, 87, 88, 40), (26, 74, 75, 27), (14, 62, 61, 13), (40, 88, 89, 41), (1, 49, 48, 0), (27, 75, 76, 28), (15, 63, 62, 14), (41, 89, 90, 42), (96, 98, 99, 97), (84, 99, 98, 85), (60, 97, 99, 84), (61, 96, 97, 60)])
me_circle_002.polygons.foreach_set('use_smooth', [True] * 76)
_uv = me_circle_002.uv_layers.new(name='UVMap')
_uv.uv.foreach_set('vector', [0.9398, 0.03512, 1.0, 0.03512, 1.0, 0.0, 0.9398, 1.615e-08, 0.9398, 0.9761, 1.0, 0.9761, 1.0, 0.9247, 0.9398, 0.9247, 0.9398, 0.5806, 1.0, 0.5806, 1.0, 0.5196, 0.9398, 0.5196, 0.9398, 0.08194, 1.0, 0.08194, 1.0, 0.03512, 0.9398, 0.03512, 0.5305, 0.6909, 0.5907, 0.6909, 0.5907, 0.6381, 0.5305, 0.6381, 0.9398, 0.6394, 1.0, 0.6394, 1.0, 0.5806, 0.9398, 0.5806, 0.9398, 0.1373, 1.0, 0.1373, 1.0, 0.08194, 0.9398, 0.08194, 0.5305, 0.7498, 0.5907, 0.7498, 0.5907, 0.6909, 0.5305, 0.6909, 0.9398, 0.6922, 1.0, 0.6922, 1.0, 0.6394, 0.9398, 0.6394, 0.9398, 0.1973, 1.0, 0.1973, 1.0, 0.1373, 0.9398, 0.1373, 0.4101, 0.6381, 0.4101, 0.8977, 0.4703, 0.8977, 0.4703, 0.6381, 0.9398, 0.7463, 1.0, 0.7463, 1.0, 0.6922, 0.9398, 0.6922, 0.9398, 0.258, 1.0, 0.258, 1.0, 0.1973, 0.9398, 0.1973, 0.5305, 0.734, 0.4703, 0.734, 0.4703, 0.7929, 0.5305, 0.7929, 0.9398, 0.8058, 1.0, 0.8058, 1.0, 0.7463, 0.9398, 0.7463, 0.9398, 0.3152, 1.0, 0.3152, 1.0, 0.258, 0.9398, 0.258, 0.5305, 0.6812, 0.4703, 0.6812, 0.4703, 0.734, 0.5305, 0.734, 0.9398, 0.8667, 1.0, 0.8667, 1.0, 0.8058, 0.9398, 0.8058, 0.9398, 0.3649, 1.0, 0.3649, 1.0, 0.3152, 0.9398, 0.3152, 0.9398, 0.4608, 1.0, 0.4608, 1.0, 0.408, 0.9398, 0.408, 0.5305, 0.6381, 0.4703, 0.6381, 0.4703, 0.6812, 0.5305, 0.6812, 0.9398, 0.9247, 1.0, 0.9247, 1.0, 0.8667, 0.9398, 0.8667, 0.9398, 0.408, 1.0, 0.408, 1.0, 0.3649, 0.9398, 0.3649, 0.9398, 0.5196, 1.0, 0.5196, 1.0, 0.4608, 0.9398, 0.4608, 0.7013, 0.03072, 0.7008, 7.451e-08, 0.6401, 0.009, 0.6486, 0.03853, 0.5069, 0.1843, 0.4769, 0.1769, 0.4699, 0.2374, 0.5008, 0.2369, 0.6059, 0.4106, 0.5909, 0.4375, 0.648, 0.4598, 0.6555, 0.43, 0.901, 0.1775, 0.9307, 0.1691, 0.9063, 0.1132, 0.8798, 0.129, 0.7542, 0.03671, 0.7617, 0.006904, 0.7008, 7.451e-08, 0.7013, 0.03072, 0.5008, 0.2369, 0.4699, 0.2374, 0.479, 0.2977, 0.5087, 0.2892, 0.5631, 0.3791, 0.5416, 0.4012, 0.5909, 0.4375, 0.6059, 0.4106, 0.8798, 0.129, 0.9063, 0.1132, 0.8681, 0.06549, 0.8466, 0.08758, 0.8038, 0.05611, 0.8188, 0.02924, 0.7617, 0.006904, 0.7542, 0.03671, 0.5087, 0.2892, 0.479, 0.2977, 0.5034, 0.3536, 0.5299, 0.3377, 0.5299, 0.3377, 0.5034, 0.3536, 0.5416, 0.4012, 0.5631, 0.3791, 0.8466, 0.08758, 0.8681, 0.06549, 0.8188, 0.02924, 0.8038, 0.05611, 0.8466, 0.08758, 0.8681, 0.06549, 0.8188, 0.02924, 0.8038, 0.05611, 0.5299, 0.3377, 0.5034, 0.3536, 0.5416, 0.4012, 0.5631, 0.3791, 0.5087, 0.2892, 0.479, 0.2977, 0.5034, 0.3536, 0.5299, 0.3377, 0.8038, 0.05611, 0.8188, 0.02924, 0.7617, 0.006904, 0.7542, 0.03671, 0.8798, 0.129, 0.9063, 0.1132, 0.8681, 0.06549, 0.8466, 0.08758, 0.5631, 0.3791, 0.5416, 0.4012, 0.5909, 0.4375, 0.6059, 0.4106, 0.5008, 0.2369, 0.4699, 0.2374, 0.479, 0.2977, 0.5087, 0.2892, 0.7542, 0.03671, 0.7617, 0.006904, 0.7008, 0.0, 0.7013, 0.03072, 0.901, 0.1775, 0.9307, 0.1691, 0.9063, 0.1132, 0.8798, 0.129, 0.6059, 0.4106, 0.5909, 0.4375, 0.648, 0.4598, 0.6555, 0.43, 0.5069, 0.1843, 0.4769, 0.1769, 0.4699, 0.2374, 0.5008, 0.2369, 0.7013, 0.03072, 0.7008, 0.0, 0.6401, 0.009, 0.6486, 0.03853, 0.9089, 0.2299, 0.9398, 0.2293, 0.9307, 0.1691, 0.901, 0.1775, 0.6555, 0.43, 0.648, 0.4598, 0.7089, 0.4667, 0.7084, 0.436, 0.5264, 0.1351, 0.4993, 0.1202, 0.4769, 0.1769, 0.5069, 0.1843, 0.9028, 0.2824, 0.9329, 0.2899, 0.9398, 0.2293, 0.9089, 0.2299, 0.7084, 0.436, 0.7089, 0.4667, 0.7696, 0.4577, 0.7611, 0.4282, 0.5581, 0.09256, 0.5358, 0.07122, 0.4993, 0.1202, 0.5264, 0.1351, 0.8833, 0.3316, 0.9104, 0.3465, 0.9329, 0.2899, 0.9028, 0.2824, 0.7611, 0.4282, 0.7696, 0.4577, 0.8259, 0.4334, 0.8099, 0.4071, 0.5998, 0.05962, 0.5838, 0.03329, 0.5358, 0.07122, 0.5581, 0.09256, 0.8516, 0.3742, 0.8739, 0.3955, 0.9104, 0.3465, 0.8833, 0.3316, 0.8099, 0.4071, 0.8259, 0.4334, 0.8739, 0.3955, 0.8516, 0.3742, 0.6486, 0.03853, 0.6401, 0.009, 0.5838, 0.03329, 0.5998, 0.05962, 0.8099, 0.4071, 0.8259, 0.4334, 0.8739, 0.3955, 0.8516, 0.3742, 0.8516, 0.3742, 0.8739, 0.3955, 0.9104, 0.3465, 0.8833, 0.3316, 0.5998, 0.05962, 0.5838, 0.03329, 0.5358, 0.07121, 0.5581, 0.09256, 0.7611, 0.4282, 0.7696, 0.4577, 0.8259, 0.4334, 0.8099, 0.4071, 0.8833, 0.3316, 0.9104, 0.3465, 0.9329, 0.2899, 0.9028, 0.2824, 0.5581, 0.09256, 0.5358, 0.07121, 0.4993, 0.1202, 0.5264, 0.1351, 0.7084, 0.436, 0.7089, 0.4667, 0.7696, 0.4577, 0.7611, 0.4282, 0.9028, 0.2824, 0.9329, 0.2899, 0.9398, 0.2293, 0.9089, 0.2299, 0.6486, 0.03853, 0.6401, 0.009, 0.5838, 0.03329, 0.5998, 0.05962, 0.5264, 0.1351, 0.4993, 0.1202, 0.4769, 0.1769, 0.5069, 0.1843, 0.6555, 0.43, 0.648, 0.4598, 0.7089, 0.4667, 0.7084, 0.436, 0.9089, 0.2299, 0.9398, 0.2293, 0.9307, 0.1691, 0.901, 0.1775, 0.5907, 0.6381, 0.5907, 0.6979, 0.6498, 0.6979, 0.6498, 0.6381, 0.7696, 0.4577, 0.8856, 0.72, 0.9398, 0.6966, 0.8259, 0.4334, 0.4101, 0.9181, 0.4101, 0.6381, 0.3499, 0.6381, 0.3499, 0.9181, 0.7696, 0.4577, 0.8856, 0.72, 0.9398, 0.6966, 0.8259, 0.4334])
me_circle_002.materials.append(mat_posttex)
me_circle_002.use_remesh_fix_poles = True
me_circle_002.use_remesh_preserve_attributes = False
me_circle_002.use_mirror_vertex_groups = False
me_circle_002.update()
me_circle_009 = bpy.data.meshes.new('Circle.009')
me_circle_009.from_pydata([(0.01221, 0.09271, -0.02758), (-0.01221, 0.09271, -0.02758), (-0.03578, 0.08639, -0.02758), (-0.05692, 0.07419, -0.02758), (-0.07419, 0.05692, -0.02758), (-0.08639, 0.03578, -0.02758), (-0.09271, 0.01221, -0.02758), (-0.09271, -0.01221, -0.02758), (-0.08639, -0.03578, -0.02758), (-0.07419, -0.05692, -0.02758), (-0.05692, -0.07419, -0.02758), (-0.03578, -0.08639, -0.02758), (-0.01221, -0.09271, -0.02758), (0.01221, -0.09271, -0.02758), (0.03578, -0.08639, -0.02758), (0.05692, -0.07419, -0.02758), (0.07419, -0.05692, -0.02758), (0.08639, -0.03578, -0.02758), (0.09271, -0.01221, -0.02758), (0.09271, 0.01221, -0.02758), (0.08639, 0.03578, -0.02758), (0.07419, 0.05692, -0.02758), (0.05692, 0.07419, -0.02758), (0.03578, 0.08639, -0.02758), (0.01221, 0.09271, 1.669e-06), (-0.01221, 0.09271, 1.669e-06), (-0.03578, 0.08639, 1.669e-06), (-0.05692, 0.07419, 1.669e-06), (-0.07419, 0.05692, 1.669e-06), (-0.08639, 0.03578, 1.669e-06), (-0.09271, 0.01221, 1.669e-06), (-0.09271, -0.01221, 1.669e-06), (-0.08639, -0.03578, 1.669e-06), (-0.07419, -0.05692, 1.669e-06), (-0.05692, -0.07419, 1.669e-06), (-0.03578, -0.08639, 1.669e-06), (-0.01221, -0.09271, 1.669e-06), (0.01221, -0.09271, 1.669e-06), (0.03578, -0.08639, 1.669e-06), (0.05692, -0.07419, 1.669e-06), (0.07419, -0.05692, 1.669e-06), (0.08639, -0.03578, 1.669e-06), (0.09271, -0.01221, 1.669e-06), (0.09271, 0.01221, 1.669e-06), (0.08639, 0.03578, 1.669e-06), (0.07419, 0.05692, 1.669e-06), (0.05692, 0.07419, 1.669e-06), (0.03578, 0.08639, 1.669e-06), (0.01406, 0.1068, -0.02758), (-0.01406, 0.1068, -0.02758), (-0.04121, 0.09948, -0.02758), (-0.06555, 0.08543, -0.02758), (-0.08543, 0.06555, -0.02758), (-0.09948, 0.04121, -0.02758), (-0.1068, 0.01406, -0.02758), (-0.1068, -0.01406, -0.02758), (-0.09948, -0.04121, -0.02758), (-0.08543, -0.06555, -0.02758), (-0.06555, -0.08543, -0.02758), (-0.04121, -0.09948, -0.02758), (-0.01406, -0.1068, -0.02758), (0.01406, -0.1068, -0.02758), (0.04121, -0.09948, -0.02758), (0.06555, -0.08543, -0.02758), (0.08543, -0.06555, -0.02758), (0.09948, -0.04121, -0.02758), (0.1068, -0.01406, -0.02758), (0.1068, 0.01406, -0.02758), (0.09948, 0.04121, -0.02758), (0.08543, 0.06555, -0.02758), (0.06555, 0.08543, -0.02758), (0.04121, 0.09948, -0.02758), (0.01406, 0.1068, 1.669e-06), (-0.01406, 0.1068, 1.669e-06), (-0.04121, 0.09948, 1.669e-06), (-0.06555, 0.08543, 1.669e-06), (-0.08543, 0.06555, 1.669e-06), (-0.09948, 0.04121, 1.669e-06), (-0.1068, 0.01406, 1.669e-06), (-0.1068, -0.01406, 1.669e-06), (-0.09948, -0.04121, 1.669e-06), (-0.08543, -0.06555, 1.669e-06), (-0.06555, -0.08543, 1.669e-06), (-0.04121, -0.09948, 1.669e-06), (-0.01406, -0.1068, 1.669e-06), (0.01406, -0.1068, 1.669e-06), (0.04121, -0.09948, 1.669e-06), (0.06555, -0.08543, 1.669e-06), (0.08543, -0.06555, 1.669e-06), (0.09948, -0.04121, 1.669e-06), (0.1068, -0.01406, 1.669e-06), (0.1068, 0.01406, 1.669e-06), (0.09948, 0.04121, 1.669e-06), (0.08543, 0.06555, 1.669e-06), (0.06555, 0.08543, 1.669e-06), (0.04121, 0.09948, 1.669e-06), (0.01354, -0.1889, -0.02758), (-0.01354, -0.1889, -0.02758), (0.01354, -0.1889, 1.669e-06), (-0.01354, -0.1889, 1.669e-06), (-0.1107, -1.321, -10.38), (-0.1107, -1.384, -10.37), (-0.1029, -1.321, -10.38), (-0.1029, -1.384, -10.37), (0.1027, -1.321, -10.38), (0.1027, -1.384, -10.37), (0.1106, -1.321, -10.38), (0.1106, -1.384, -10.37), (-0.1107, -0.1779, 0.05275), (-0.1107, -0.2411, 0.05642), (-0.1029, -0.1779, 0.05275), (-0.1029, -0.2411, 0.05642), (0.1027, -0.1779, 0.05275), (0.1027, -0.2411, 0.05642), (0.1106, -0.1779, 0.05275), (0.1106, -0.2411, 0.05642), (-0.1029, -0.1889, 0.01645), (-0.1029, -0.1926, -0.0468), (0.1027, -0.1889, 0.01645), (0.1027, -0.1926, -0.0468), (-0.1029, -0.2067, -0.04598), (-0.1029, -0.203, 0.01726), (0.1027, -0.2067, -0.04598), (0.1027, -0.203, 0.01726), (-0.3144, -0.457, -0.3618), (-0.2408, -0.6384, -0.3618), (-0.05466, -0.7393, -0.3618), (0.2407, -0.6384, -0.3618), (0.3142, -0.457, -0.3618), (0.2952, -0.3658, -0.3618), (0.1571, -0.2497, -0.3618), (-0.1572, -0.2497, -0.3618), (-0.2954, -0.3658, -0.3618), (-0.2954, -0.5523, -0.3618), (-0.1572, -0.7036, -0.3618), (0.05449, -0.7393, -0.3618), (0.1571, -0.7036, -0.3618), (0.2952, -0.5523, -0.3618), (0.2407, -0.2925, -0.3618), (-0.2408, -0.2925, -0.3618), (-0.3219, -0.456, -0.3618), (-0.3025, -0.5536, -0.3618), (-0.2466, -0.6418, -0.3618), (-0.161, -0.7085, -0.3618), (-0.05596, -0.7451, -0.3618), (0.0558, -0.7451, -0.3618), (0.1608, -0.7085, -0.3618), (0.2464, -0.6418, -0.3618), (0.3023, -0.5536, -0.3618), (0.3217, -0.456, -0.3618), (0.3023, -0.3626, -0.3618), (0.2464, -0.2876, -0.3618), (0.1608, -0.2437, -0.3618), (-0.161, -0.2437, -0.3618), (-0.2466, -0.2876, -0.3618), (-0.3025, -0.3626, -0.3618), (-0.2408, -0.6384, -0.4037), (0.05449, -0.7393, -0.4037), (0.1571, -0.7036, -0.4037), (0.2952, -0.5523, -0.4037), (0.3142, -0.457, -0.4037), (-0.3144, -0.457, -0.4037), (-0.2954, -0.5523, -0.4037), (-0.1572, -0.7036, -0.4037), (-0.05466, -0.7393, -0.4037), (0.2407, -0.6384, -0.4037), (0.2952, -0.3658, -0.4037), (0.2407, -0.2925, -0.4037), (0.1571, -0.2497, -0.4037), (-0.1572, -0.2497, -0.4037), (-0.2408, -0.2925, -0.4037), (-0.2954, -0.3658, -0.4037), (-0.3219, -0.456, -0.4037), (-0.3025, -0.5536, -0.4037), (-0.2466, -0.6418, -0.4037), (-0.161, -0.7085, -0.4037), (-0.05596, -0.7451, -0.4037), (0.0558, -0.7451, -0.4037), (0.1608, -0.7085, -0.4037), (0.2464, -0.6418, -0.4037), (0.3023, -0.5536, -0.4037), (0.3217, -0.456, -0.4037), (0.3023, -0.3626, -0.4037), (0.2464, -0.2876, -0.4037), (0.1608, -0.2437, -0.4037), (-0.161, -0.2437, -0.4037), (-0.2466, -0.2876, -0.4037), (-0.3025, -0.3626, -0.4037), (0.1106, -0.2437, -0.4037), (0.1106, -0.2437, -0.3618), (0.1106, -0.2497, -0.3618), (0.1106, -0.2497, -0.4037), (-0.1107, -0.2437, -0.4037), (-0.1107, -0.2437, -0.3618), (-0.1107, -0.2497, -0.3618), (-0.1107, -0.2497, -0.4037)], [(16, 40), (41, 17), (9, 33), (34, 10), (2, 26), (27, 3), (42, 18), (35, 11), (28, 4), (43, 19), (36, 12), (29, 5), (44, 20), (37, 13), (30, 6), (45, 21), (38, 14), (31, 7), (46, 22), (39, 15), (32, 8), (47, 23), (0, 24), (25, 1)], [(65, 64, 88, 89), (58, 57, 81, 82), (51, 50, 74, 75), (66, 65, 89, 90), (59, 58, 82, 83), (52, 51, 75, 76), (67, 66, 90, 91), (60, 59, 83, 84), (53, 52, 76, 77), (68, 67, 91, 92), (85, 61, 96, 98), (54, 53, 77, 78), (69, 68, 92, 93), (62, 61, 85, 86), (55, 54, 78, 79), (70, 69, 93, 94), (63, 62, 86, 87), (56, 55, 79, 80), (71, 70, 94, 95), (49, 48, 72, 73), (64, 63, 87, 88), (57, 56, 80, 81), (48, 71, 95, 72), (50, 49, 73, 74), (2, 1, 49, 50), (28, 29, 77, 76), (16, 15, 63, 64), (42, 43, 91, 90), (3, 2, 50, 51), (29, 30, 78, 77), (17, 16, 64, 65), (43, 44, 92, 91), (4, 3, 51, 52), (30, 31, 79, 78), (18, 17, 65, 66), (44, 45, 93, 92), (5, 4, 52, 53), (31, 32, 80, 79), (19, 18, 66, 67), (45, 46, 94, 93), (6, 5, 53, 54), (32, 33, 81, 80), (20, 19, 67, 68), (46, 47, 95, 94), (7, 6, 54, 55), (33, 34, 82, 81), (21, 20, 68, 69), (47, 24, 72, 95), (8, 7, 55, 56), (34, 35, 83, 82), (22, 21, 69, 70), (9, 8, 56, 57), (35, 36, 84, 83), (23, 22, 70, 71), (10, 9, 57, 58), (36, 37, 85, 84), (0, 23, 71, 48), (11, 10, 58, 59), (37, 38, 86, 85), (24, 25, 73, 72), (12, 11, 59, 60), (38, 39, 87, 86), (25, 26, 74, 73), (13, 12, 60, 61), (39, 40, 88, 87), (26, 27, 75, 74), (14, 13, 61, 62), (40, 41, 89, 88), (1, 0, 48, 49), (27, 28, 76, 75), (15, 14, 62, 63), (41, 42, 90, 89), (96, 97, 99, 98), (84, 85, 98, 99), (60, 84, 99, 97), (61, 60, 97, 96), (100, 102, 103, 101), (104, 106, 107, 105), (108, 109, 111, 110), (112, 113, 115, 114), (104, 105, 113, 112), (103, 102, 110, 111), (100, 101, 109, 108), (105, 107, 115, 113), (106, 104, 112, 114), (101, 103, 111, 109), (102, 100, 108, 110), (107, 106, 114, 115), (116, 118, 119, 117), (121, 120, 122, 123), (118, 116, 121, 123), (119, 118, 123, 122), (117, 119, 122, 120), (116, 117, 120, 121), (137, 148, 147, 127), (133, 141, 140, 124), (124, 140, 155, 132), (128, 149, 148, 137), (125, 142, 141, 133), (129, 150, 149, 128), (134, 143, 142, 125), (138, 151, 150, 129), (126, 144, 143, 134), (130, 152, 151, 138), (135, 145, 144, 126), (130, 152, 189, 190), (136, 146, 145, 135), (139, 154, 153, 131), (127, 147, 146, 136), (132, 155, 154, 139), (159, 165, 179, 180), (162, 161, 172, 173), (161, 171, 187, 172), (160, 159, 180, 181), (156, 162, 173, 174), (166, 160, 181, 182), (163, 156, 174, 175), (167, 166, 182, 183), (164, 163, 175, 176), (168, 167, 183, 184), (157, 164, 176, 177), (168, 191, 188, 184), (158, 157, 177, 178), (170, 169, 185, 186), (165, 158, 178, 179), (171, 170, 186, 187), (126, 134, 163, 164), (149, 150, 182, 181), (135, 126, 164, 157), (150, 151, 183, 182), (136, 135, 157, 158), (151, 152, 184, 183), (127, 136, 158, 165), (153, 193, 192, 185), (137, 127, 165, 159), (153, 154, 186, 185), (140, 141, 173, 172), (128, 137, 159, 160), (154, 155, 187, 186), (141, 142, 174, 173), (129, 128, 160, 166), (155, 140, 172, 187), (142, 143, 175, 174), (138, 129, 166, 167), (143, 144, 176, 175), (130, 138, 167, 168), (144, 145, 177, 176), (130, 190, 191, 168), (145, 146, 178, 177), (139, 131, 169, 170), (133, 124, 161, 162), (146, 147, 179, 178), (132, 139, 170, 171), (125, 133, 162, 156), (147, 148, 180, 179), (124, 132, 171, 161), (134, 125, 156, 163), (148, 149, 181, 180), (194, 193, 153, 131), (195, 194, 131, 169), (188, 189, 152, 184), (191, 190, 189, 188), (194, 195, 192, 193), (192, 195, 169, 185)])
me_circle_009.polygons.foreach_set('use_smooth', [True] * 164)
_uv = me_circle_009.uv_layers.new(name='UVMap')
_uv.uv.foreach_set('vector', [0.4311, 0.9636, 0.4311, 1.0, 0.3665, 1.0, 0.3665, 0.9636, 0.5602, 0.6218, 0.5602, 0.675, 0.4957, 0.675, 0.4957, 0.6218, 0.4311, 0.8453, 0.4311, 0.7821, 0.4957, 0.7821, 0.4957, 0.8453, 0.4311, 0.9151, 0.4311, 0.9636, 0.3665, 0.9636, 0.3665, 0.9151, 0.7539, 0.6765, 0.7539, 0.6218, 0.8184, 0.6218, 0.8184, 0.6765, 0.4311, 0.9062, 0.4311, 0.8453, 0.4957, 0.8453, 0.4957, 0.9062, 0.4311, 0.8577, 0.4311, 0.9151, 0.3665, 0.9151, 0.3665, 0.8577, 0.7539, 0.7375, 0.7539, 0.6765, 0.8184, 0.6765, 0.8184, 0.7375, 0.4311, 0.9609, 0.4311, 0.9062, 0.4957, 0.9062, 0.4957, 0.9609, 0.4311, 0.7955, 0.4311, 0.8577, 0.3665, 0.8577, 0.3665, 0.7955, 0.6893, 0.7888, 0.6248, 0.7888, 0.6248, 0.6218, 0.6893, 0.6218, 0.5602, 0.8599, 0.5602, 0.916, 0.4957, 0.916, 0.4957, 0.8599, 0.4311, 0.7326, 0.4311, 0.7955, 0.3665, 0.7955, 0.3665, 0.7326, 0.7539, 0.7211, 0.7539, 0.7821, 0.6893, 0.7821, 0.6893, 0.7211, 0.5602, 0.7983, 0.5602, 0.8599, 0.4957, 0.8599, 0.4957, 0.7983, 0.4311, 0.6734, 0.4311, 0.7326, 0.3665, 0.7326, 0.3665, 0.6734, 0.7539, 0.6664, 0.7539, 0.7211, 0.6893, 0.7211, 0.6893, 0.6664, 0.5602, 0.7352, 0.5602, 0.7983, 0.4957, 0.7983, 0.4957, 0.7352, 0.4311, 0.6218, 0.4311, 0.6734, 0.3665, 0.6734, 0.3665, 0.6218, 0.4311, 0.7211, 0.4311, 0.6664, 0.4957, 0.6664, 0.4957, 0.7211, 0.7539, 0.6218, 0.7539, 0.6664, 0.6893, 0.6664, 0.6893, 0.6218, 0.5602, 0.675, 0.5602, 0.7352, 0.4957, 0.7352, 0.4957, 0.675, 0.4311, 0.6664, 0.4311, 0.6218, 0.4957, 0.6218, 0.4957, 0.6664, 0.4311, 0.7821, 0.4311, 0.7211, 0.4957, 0.7211, 0.4957, 0.7821, 0.7205, 0.03181, 0.6654, 0.04622, 0.6526, 0.01686, 0.7161, 0.0002619, 0.5329, 0.2134, 0.5331, 0.2682, 0.5003, 0.2725, 0.5, 0.2094, 0.6671, 0.4343, 0.7223, 0.4483, 0.7181, 0.4799, 0.6545, 0.4638, 0.9518, 0.1588, 0.9231, 0.1114, 0.9493, 0.0919, 0.9824, 0.1464, 0.7777, 0.03158, 0.7205, 0.03181, 0.7161, 0.0002619, 0.7819, 0.0, 0.5331, 0.2682, 0.5482, 0.3211, 0.5176, 0.3334, 0.5003, 0.2725, 0.6175, 0.4071, 0.6671, 0.4343, 0.6545, 0.4638, 0.5974, 0.4324, 0.9231, 0.1114, 0.8825, 0.07277, 0.9026, 0.04743, 0.9493, 0.0919, 0.8329, 0.04555, 0.7777, 0.03158, 0.7819, 0.0, 0.8455, 0.01609, 0.5482, 0.3211, 0.5769, 0.3685, 0.5507, 0.388, 0.5176, 0.3334, 0.5769, 0.3685, 0.6175, 0.4071, 0.5974, 0.4324, 0.5507, 0.388, 0.8825, 0.07277, 0.8329, 0.04555, 0.8455, 0.01609, 0.9026, 0.04743, 0.8825, 0.07277, 0.8329, 0.04555, 0.8455, 0.01609, 0.9026, 0.04743, 0.5769, 0.3685, 0.6175, 0.4071, 0.5974, 0.4324, 0.5507, 0.388, 0.5482, 0.3211, 0.5769, 0.3685, 0.5507, 0.388, 0.5176, 0.3334, 0.8329, 0.04555, 0.7777, 0.03158, 0.7819, 0.0, 0.8455, 0.01609, 0.9231, 0.1114, 0.8825, 0.07277, 0.9026, 0.04743, 0.9493, 0.0919, 0.6175, 0.4071, 0.6671, 0.4343, 0.6545, 0.4638, 0.5974, 0.4324, 0.5331, 0.2682, 0.5482, 0.3211, 0.5176, 0.3334, 0.5003, 0.2725, 0.7777, 0.03158, 0.7205, 0.03181, 0.7161, 0.0002618, 0.7819, 0.0, 0.9518, 0.1588, 0.9231, 0.1114, 0.9493, 0.0919, 0.9824, 0.1464, 0.6671, 0.4343, 0.7223, 0.4483, 0.7181, 0.4799, 0.6545, 0.4638, 0.5329, 0.2134, 0.5331, 0.2682, 0.5003, 0.2725, 0.5, 0.2094, 0.7205, 0.03181, 0.6654, 0.04622, 0.6526, 0.01686, 0.7161, 0.0002618, 0.9669, 0.2117, 0.9518, 0.1588, 0.9824, 0.1464, 0.9997, 0.2074, 0.7223, 0.4483, 0.7795, 0.4481, 0.7839, 0.4796, 0.7181, 0.4799, 0.5475, 0.1604, 0.5329, 0.2134, 0.5, 0.2094, 0.5168, 0.1483, 0.9671, 0.2665, 0.9669, 0.2117, 0.9997, 0.2074, 1.0, 0.2705, 0.7795, 0.4481, 0.8346, 0.4336, 0.8474, 0.463, 0.7839, 0.4796, 0.5758, 0.1128, 0.5475, 0.1604, 0.5168, 0.1483, 0.5494, 0.09349, 0.9525, 0.3195, 0.9671, 0.2665, 1.0, 0.2705, 0.9832, 0.3316, 0.8346, 0.4336, 0.8839, 0.406, 0.9042, 0.4312, 0.8474, 0.463, 0.6161, 0.07383, 0.5758, 0.1128, 0.5494, 0.09349, 0.5958, 0.04865, 0.9242, 0.3671, 0.9525, 0.3195, 0.9832, 0.3316, 0.9506, 0.3864, 0.8839, 0.406, 0.9242, 0.3671, 0.9506, 0.3864, 0.9042, 0.4312, 0.6654, 0.04622, 0.6161, 0.07383, 0.5958, 0.04865, 0.6526, 0.01686, 0.8839, 0.406, 0.9242, 0.3671, 0.9506, 0.3864, 0.9042, 0.4312, 0.9242, 0.3671, 0.9525, 0.3195, 0.9832, 0.3316, 0.9506, 0.3864, 0.6161, 0.07383, 0.5758, 0.1128, 0.5494, 0.09349, 0.5958, 0.04865, 0.8346, 0.4336, 0.8839, 0.406, 0.9042, 0.4312, 0.8474, 0.463, 0.9525, 0.3195, 0.9671, 0.2665, 1.0, 0.2705, 0.9832, 0.3316, 0.5758, 0.1128, 0.5475, 0.1604, 0.5168, 0.1483, 0.5494, 0.09349, 0.7795, 0.4481, 0.8346, 0.4336, 0.8474, 0.463, 0.7839, 0.4796, 0.9671, 0.2665, 0.9669, 0.2117, 0.9997, 0.2074, 1.0, 0.2705, 0.6654, 0.04622, 0.6161, 0.07383, 0.5958, 0.04865, 0.6526, 0.01686, 0.5475, 0.1604, 0.5329, 0.2134, 0.5, 0.2094, 0.5168, 0.1483, 0.7223, 0.4483, 0.7795, 0.4481, 0.7839, 0.4796, 0.7181, 0.4799, 0.9669, 0.2117, 0.9518, 0.1588, 0.9824, 0.1464, 0.9997, 0.2074, 0.8818, 0.6837, 0.8184, 0.6837, 0.8184, 0.6218, 0.8818, 0.6218, 0.8474, 0.463, 0.9042, 0.4312, 1.0, 0.5912, 0.9452, 0.6218, 0.6248, 0.8022, 0.5602, 0.8022, 0.5602, 0.6218, 0.6248, 0.6218, 0.8474, 0.463, 0.9042, 0.4312, 1.0, 0.5912, 0.9452, 0.6218, 0.6188, -3.842, 0.6126, -3.842, 0.6126, -3.903, 0.6188, -3.903, 0.6188, -3.903, 0.6249, -3.903, 0.6249, -3.842, 0.6188, -3.842, 0.6065, -3.842, 0.6065, -3.903, 0.6126, -3.903, 0.6126, -3.842, 0.9058, -3.869, 0.9058, -3.931, 0.9119, -3.931, 0.9119, -3.869, 0.4723, 5.58, 0.4232, 5.583, 0.4232, -4.639, 0.4723, -4.642, 0.4723, -4.642, 0.5215, -4.639, 0.5215, 5.583, 0.4723, 5.58, 0.4232, 5.58, 0.374, 5.583, 0.374, -4.639, 0.4232, -4.642, 0.9939, -4.613, 1.0, -4.613, 1.0, 5.576, 0.9939, 5.576, 0.9755, -4.613, 0.9816, -4.613, 0.9816, 5.576, 0.9755, 5.576, 0.9878, -4.613, 0.9939, -4.613, 0.9939, 5.576, 0.9878, 5.576, 0.9816, -4.613, 0.9878, -4.613, 0.9878, 5.576, 0.9816, 5.576, 0.5706, 5.583, 0.5215, 5.58, 0.5215, -4.642, 0.5706, -4.639, 0.7704, -3.815, 0.7704, -4.015, 0.8196, -4.015, 0.8196, -3.815, 0.8196, -4.015, 0.8688, -4.015, 0.8688, -3.815, 0.8196, -3.815, 0.6468, -3.985, 0.6468, -3.785, 0.6359, -3.785, 0.6359, -3.985, 0.9339, -3.931, 0.9339, -3.869, 0.9229, -3.869, 0.9229, -3.931, 0.6359, -3.985, 0.6359, -3.785, 0.6249, -3.785, 0.6249, -3.985, 0.9119, -3.869, 0.9119, -3.931, 0.9229, -3.931, 0.9229, -3.869, 0.7204, -4.041, 0.7194, -4.034, 0.6509, -4.088, 0.6535, -4.094, 0.7204, -4.616, 0.7194, -4.623, 0.7952, -4.642, 0.7944, -4.635, 0.7944, -4.635, 0.7952, -4.642, 0.8677, -4.623, 0.8652, -4.616, 0.7944, -4.022, 0.7952, -4.015, 0.7194, -4.034, 0.7204, -4.041, 0.6535, -4.563, 0.6509, -4.569, 0.7194, -4.623, 0.7204, -4.616, 0.8652, -4.041, 0.8677, -4.034, 0.7952, -4.015, 0.7944, -4.022, 0.6028, -4.482, 0.599, -4.485, 0.6509, -4.569, 0.6535, -4.563, 0.9222, -4.094, 0.926, -4.088, 0.8677, -4.034, 0.8652, -4.041, 0.5751, -4.382, 0.5706, -4.383, 0.599, -4.485, 0.6028, -4.482, 0.9554, -4.175, 0.9601, -4.172, 0.926, -4.088, 0.9222, -4.094, 0.5751, -4.275, 0.5706, -4.274, 0.5706, -4.383, 0.5751, -4.382, 0.5972, -3.858, 0.5926, -3.854, 0.5926, -3.903, 0.5972, -3.903, 0.6028, -4.175, 0.599, -4.172, 0.5706, -4.274, 0.5751, -4.275, 0.9222, -4.563, 0.926, -4.569, 0.9601, -4.485, 0.9554, -4.482, 0.6535, -4.094, 0.6509, -4.088, 0.599, -4.172, 0.6028, -4.175, 0.8652, -4.616, 0.8677, -4.623, 0.926, -4.569, 0.9222, -4.563, 0.7358, -4.587, 0.6689, -4.534, 0.6663, -4.539, 0.7348, -4.594, 0.7358, -4.011, 0.8098, -3.993, 0.8106, -3.985, 0.7348, -4.004, 0.8098, -3.993, 0.8807, -4.011, 0.8832, -4.004, 0.8106, -3.985, 0.8098, -4.605, 0.7358, -4.587, 0.7348, -4.594, 0.8106, -4.613, 0.6689, -4.064, 0.7358, -4.011, 0.7348, -4.004, 0.6663, -4.059, 0.8807, -4.587, 0.8098, -4.605, 0.8106, -4.613, 0.8832, -4.594, 0.6182, -4.146, 0.6689, -4.064, 0.6663, -4.059, 0.6144, -4.142, 0.9376, -4.534, 0.8807, -4.587, 0.8832, -4.594, 0.9415, -4.539, 0.5905, -4.246, 0.6182, -4.146, 0.6144, -4.142, 0.5861, -4.245, 0.9709, -4.452, 0.9376, -4.534, 0.9415, -4.539, 0.9755, -4.456, 0.5905, -4.352, 0.5905, -4.246, 0.5861, -4.245, 0.5861, -4.353, 0.6065, -3.9, 0.6065, -3.854, 0.6019, -3.854, 0.6019, -3.903, 0.6182, -4.452, 0.5905, -4.352, 0.5861, -4.353, 0.6144, -4.456, 0.9376, -4.064, 0.9709, -4.146, 0.9755, -4.142, 0.9415, -4.059, 0.6689, -4.534, 0.6182, -4.452, 0.6144, -4.456, 0.6663, -4.539, 0.8807, -4.011, 0.9376, -4.064, 0.9415, -4.059, 0.8832, -4.004, 0.638, -3.727, 0.6388, -3.627, 0.6062, -3.627, 0.6055, -3.727, 0.6728, -3.851, 0.6728, -3.942, 0.7053, -3.942, 0.7053, -3.851, 0.638, -3.834, 0.638, -3.727, 0.6055, -3.727, 0.6055, -3.834, 0.6728, -3.942, 0.6728, -4.015, 0.7053, -4.015, 0.7053, -3.942, 0.6388, -3.933, 0.638, -3.834, 0.6055, -3.834, 0.6062, -3.933, 0.9013, -3.932, 0.9013, -4.015, 0.9339, -4.014, 0.9339, -3.931, 0.6402, -4.015, 0.6388, -3.933, 0.6062, -3.933, 0.6077, -4.015, 0.9013, -3.931, 0.9013, -3.882, 0.8688, -3.882, 0.8688, -3.931, 0.7379, -3.931, 0.7379, -4.015, 0.7704, -4.015, 0.7704, -3.931, 0.8688, -3.931, 0.8688, -4.014, 0.9013, -4.015, 0.9013, -3.932, 0.6402, -3.834, 0.6402, -3.929, 0.6728, -3.929, 0.6728, -3.834, 0.7379, -3.838, 0.7379, -3.931, 0.7704, -3.931, 0.7704, -3.838, 0.6402, -3.67, 0.6402, -3.743, 0.6728, -3.743, 0.6728, -3.67, 0.6402, -3.929, 0.6402, -4.015, 0.6728, -4.015, 0.6728, -3.929, 0.7379, -3.749, 0.7379, -3.838, 0.7704, -3.838, 0.7704, -3.749, 0.6402, -3.743, 0.6402, -3.834, 0.6728, -3.834, 0.6728, -3.743, 0.6055, -4.015, 0.604, -3.932, 0.5714, -3.932, 0.5729, -4.015, 0.7379, -3.678, 0.7379, -3.749, 0.7704, -3.749, 0.7704, -3.678, 0.604, -3.932, 0.6032, -3.829, 0.5706, -3.829, 0.5714, -3.932, 0.6249, -3.985, 0.6249, -3.904, 0.5924, -3.903, 0.5924, -3.985, 0.6032, -3.829, 0.6032, -3.72, 0.5706, -3.72, 0.5706, -3.829, 0.5924, -3.854, 0.5924, -3.809, 0.5598, -3.809, 0.5598, -3.854, 0.6032, -3.72, 0.604, -3.618, 0.5714, -3.618, 0.5706, -3.72, 0.5924, -3.985, 0.5924, -3.903, 0.5598, -3.904, 0.5598, -3.985, 0.7379, -3.931, 0.7379, -3.838, 0.7053, -3.838, 0.7053, -3.931, 0.604, -3.618, 0.6055, -3.535, 0.5729, -3.535, 0.5714, -3.618, 0.7379, -3.749, 0.7379, -3.678, 0.7053, -3.678, 0.7053, -3.749, 0.7379, -4.015, 0.7379, -3.931, 0.7053, -3.931, 0.7053, -4.015, 0.6728, -3.67, 0.6728, -3.756, 0.7053, -3.756, 0.7053, -3.67, 0.7379, -3.838, 0.7379, -3.749, 0.7053, -3.749, 0.7053, -3.838, 0.6388, -3.627, 0.6402, -3.546, 0.6077, -3.546, 0.6062, -3.627, 0.6728, -3.756, 0.6728, -3.851, 0.7053, -3.851, 0.7053, -3.756, 0.5926, -3.854, 0.5972, -3.854, 0.5972, -3.805, 0.5926, -3.809, 0.9013, -3.837, 0.8688, -3.837, 0.8688, -3.882, 0.9013, -3.882, 0.5924, -3.854, 0.5598, -3.854, 0.5598, -3.903, 0.5924, -3.903, 0.5972, -3.814, 0.5972, -3.854, 0.6019, -3.854, 0.6019, -3.814, 0.6019, -3.814, 0.6019, -3.854, 0.6065, -3.854, 0.6065, -3.814, 0.6019, -3.854, 0.5972, -3.854, 0.5972, -3.9, 0.6019, -3.903])
me_circle_009.materials.append(mat_posttex)
me_circle_009.use_remesh_fix_poles = True
me_circle_009.use_remesh_preserve_attributes = False
me_circle_009.use_mirror_vertex_groups = False
me_circle_009.update()
me_plane_001 = bpy.data.meshes.new('Plane.001')
me_plane_001.from_pydata([(-0.02357, -0.1028, 0.0), (0.02339, -0.1028, 0.0), (-0.02357, 0.1028, 0.0), (0.02339, 0.1028, 0.0), (-0.02357, 0.1028, 0.02289), (-0.02357, -0.1028, 0.02289), (0.02339, -0.1028, 0.02289), (0.02339, 0.1028, 0.02289)], [], [(0, 2, 3, 1), (5, 6, 7, 4), (3, 2, 4, 7), (0, 1, 6, 5), (1, 3, 7, 6), (2, 0, 5, 4)])
_uv = me_plane_001.uv_layers.new(name='UVMap')
_uv.uv.foreach_set('vector', [0.5546, 0.7317, 0.5546, 0.1394, 0.7257, 0.1394, 0.7257, 0.7317, 0.3835, 0.1394, 0.5546, 0.1394, 0.5546, 0.7317, 0.3835, 0.7317, 0.9758, 0.2747, 0.9758, 0.41, 0.8924, 0.41, 0.8924, 0.2747, 0.8924, 0.2747, 0.8924, 0.1394, 0.9758, 0.1394, 0.9758, 0.2747, 0.8091, 0.1394, 0.8091, 0.7317, 0.7257, 0.7317, 0.7257, 0.1394, 0.8924, 0.1394, 0.8924, 0.7317, 0.8091, 0.7317, 0.8091, 0.1394])
me_plane_001.materials.append(mat_posttex)
me_plane_001.use_remesh_fix_poles = True
me_plane_001.use_remesh_preserve_attributes = False
me_plane_001.use_mirror_vertex_groups = False
me_plane_001.update()

# ---- objects
ob_light = bpy.data.objects.new('Light', light_light)
ob_camera = bpy.data.objects.new('Camera', cam_camera)
ob_1_1000_pole = bpy.data.objects.new('1_1000_pole', me_circle_003)
ob_1_0100_clamps = bpy.data.objects.new('1_0100_clamps', me_circle_002)
ob_1_0100_ladder = bpy.data.objects.new('1_0100_ladder', me_circle_009)
ob_1_0100_laddersteps = bpy.data.objects.new('1_0100_ladderSteps', me_plane_001)

# ---- transforms, parenting, visibility, modifiers, constraints
ob_light.location = (4.076, 1.005, 5.904)
ob_light.rotation_euler = (0.6503, 0.05522, 1.866)
ob_light.lock_rotations_4d = False
ob_light.empty_display_type = 'ARROWS'
ob_light.color = (0.0, 0.0, 0.0, 0.0)
ob_light.lineart.crease_threshold = 0.0
ob_camera.location = (7.359, -6.926, 4.958)
ob_camera.rotation_euler = (1.109, 0.0, 0.8149)
ob_camera.lock_rotations_4d = False
ob_camera.empty_display_type = 'ARROWS'
ob_camera.color = (0.0, 0.0, 0.0, 0.0)
ob_camera.display_type = 'WIRE'
ob_camera.lineart.crease_threshold = 0.0
ob_1_1000_pole.location = (0.0, 0.0, 0.0)
ob_1_1000_pole.lineart.crease_threshold = 0.0
_m = ob_1_1000_pole.modifiers.new('Auto Smooth', 'NODES')
_m.node_group = ng_auto_smooth
_gi = [s.identifier for s in ng_auto_smooth.interface.items_tree if s.item_type == 'SOCKET' and s.in_out == 'INPUT']
_m[_gi[1]] = 0.2793  # Angle
ob_1_0100_clamps.location = (0.0, 0.0, 3.206)
ob_1_0100_clamps.lineart.crease_threshold = 0.0
_m = ob_1_0100_clamps.modifiers.new('Array', 'ARRAY')
_m.count = 3
_m.use_constant_offset = True
_m.constant_offset_displace = (0.0, 0.0, 2.5)
_m.use_relative_offset = False
_m.relative_offset_displace = (0.0, 0.0, 0.0)
_m = ob_1_0100_clamps.modifiers.new('Auto Smooth', 'NODES')
_m.node_group = ng_auto_smooth
_gi = [s.identifier for s in ng_auto_smooth.interface.items_tree if s.item_type == 'SOCKET' and s.in_out == 'INPUT']
_m[_gi[1]] = 0.2793  # Angle
ob_1_0100_ladder.location = (0.001247, 8.173e-05, 10.38)
ob_1_0100_ladder.rotation_euler = (0.0, 0.0, 1.571)
ob_1_0100_ladder.lineart.crease_threshold = 0.0
_m = ob_1_0100_ladder.modifiers.new('Auto Smooth', 'NODES')
_m.node_group = ng_auto_smooth
_gi = [s.identifier for s in ng_auto_smooth.interface.items_tree if s.item_type == 'SOCKET' and s.in_out == 'INPUT']
_m[_gi[1]] = 0.2793  # Angle
ob_1_0100_laddersteps.location = (1.354, 0.0, 0.01878)
ob_1_0100_laddersteps.lineart.crease_threshold = 0.0
_m = ob_1_0100_laddersteps.modifiers.new('Array', 'ARRAY')
_m.fit_type = 'FIT_LENGTH'
_m.fit_length = 10.5
_m.constant_offset_displace = (0.0, 0.0, 0.0)
_m.relative_offset_displace = (-1.09, 3.725e-09, 20.4)

# ---- collection membership
col_collection.objects.link(ob_light)
col_collection.objects.link(ob_camera)
col_collection.objects.link(ob_1_1000_pole)
col_collection.objects.link(ob_1_0100_clamps)
col_collection.objects.link(ob_1_0100_ladder)
col_collection.objects.link(ob_1_0100_laddersteps)

# ---- scene / render settings (as saved in the file)
scene.camera = ob_camera
scene.frame_start = 1; scene.frame_end = 250; scene.frame_set(1)
scene.render.engine = 'BLENDER_EEVEE_NEXT'
scene.cycles.use_denoising = False
scene.cycles.samples = 128
scene.cycles.sampling_pattern = 'TABULATED_SOBOL'
scene.cycles.use_adaptive_sampling = False
scene.cycles.use_light_tree = False
scene.view_settings.view_transform = 'Filmic'
bpy.context.view_layer.update()
